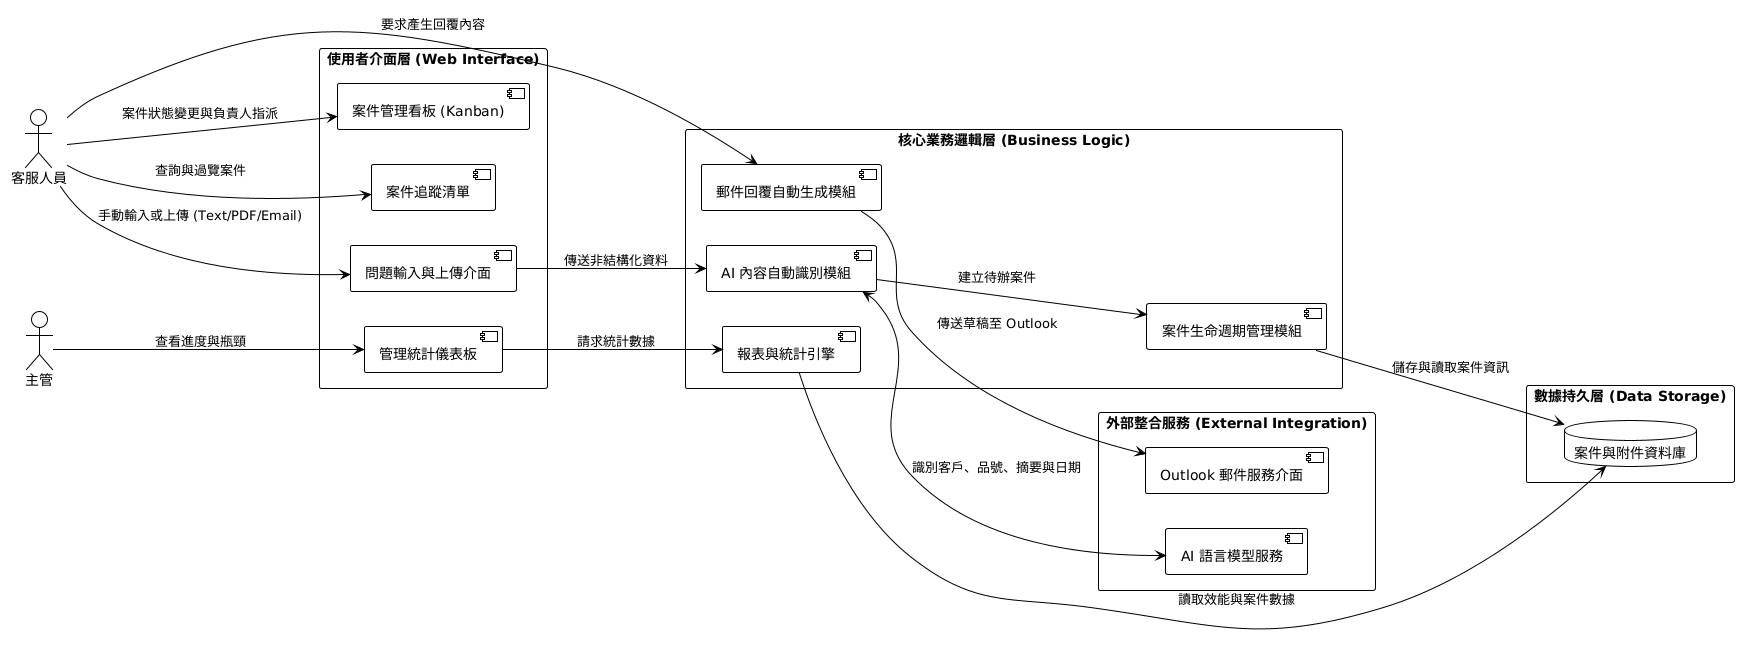

The diagram above was rendered by PlantUML. Its source (embedded in the PNG):
@startuml
!theme plain

' 設定配置
left to right direction
skinparam packageStyle rectangle
skinparam componentStyle uml2

actor "客服人員" as CS_Staff
actor "主管" as Manager

package "使用者介面層 (Web Interface)" {
    component [問題輸入與上傳介面] as Input_UI
    component [案件管理看板 (Kanban)] as Kanban_UI
    component [案件追蹤清單] as List_UI
    component [管理統計儀表板] as Dashboard_UI
}

package "核心業務邏輯層 (Business Logic)" {
    component [AI 內容自動識別模組] as AI_Module
    component [案件生命週期管理模組] as Issue_Manager
    component [郵件回覆自動生成模組] as Email_Generator
    component [報表與統計引擎] as Report_Engine
}

package "數據持久層 (Data Storage)" {
    database "案件與附件資料庫" as DB
}

package "外部整合服務 (External Integration)" {
    component [AI 語言模型服務] as AI_Service
    component [Outlook 郵件服務介面] as Outlook_Service
}

' 流程關係
CS_Staff --> Input_UI : 手動輸入或上傳 (Text/PDF/Email)
Input_UI --> AI_Module : 傳送非結構化資料
AI_Module <--> AI_Service : 識別客戶、品號、摘要與日期
AI_Module --> Issue_Manager : 建立待辦案件

CS_Staff --> Kanban_UI : 案件狀態變更與負責人指派
CS_Staff --> List_UI : 查詢與過覽案件
Issue_Manager --> DB : 儲存與讀取案件資訊

CS_Staff --> Email_Generator : 要求產生回覆內容
Email_Generator --> Outlook_Service : 傳送草稿至 Outlook

Manager --> Dashboard_UI : 查看進度與瓶頸
Dashboard_UI --> Report_Engine : 請求統計數據
Report_Engine --> DB : 讀取效能與案件數據
@enduml